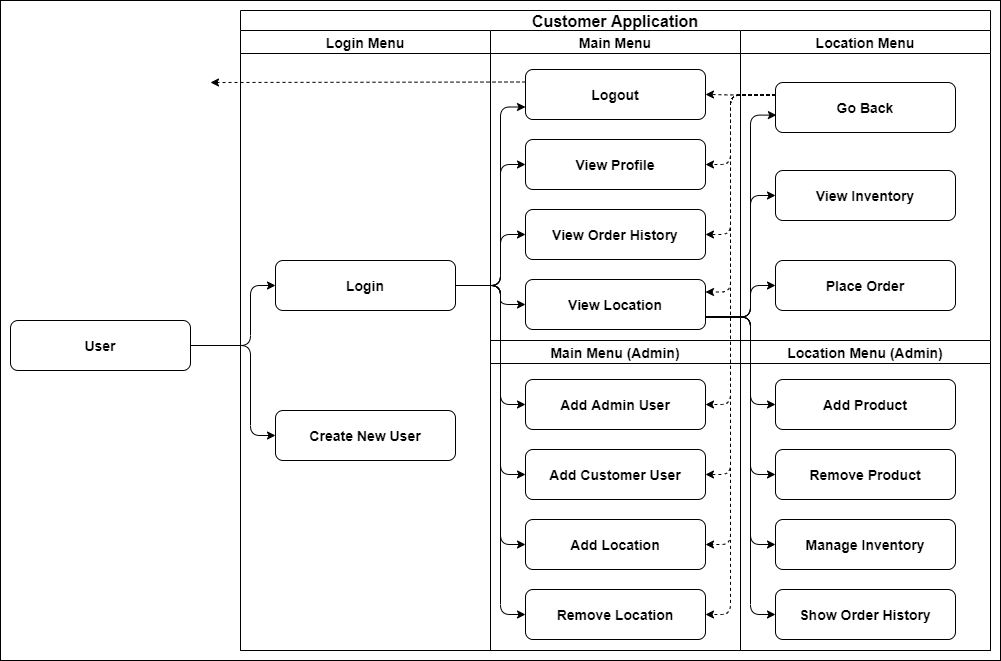

The diagram above was exported from draw.io. Its source (the exported page's mxGraphModel, read from the mxfile embedded in the PNG):
<mxGraphModel dx="2272" dy="729" grid="1" gridSize="10" guides="1" tooltips="1" connect="1" arrows="1" fold="1" page="1" pageScale="1" pageWidth="850" pageHeight="1100" math="0" shadow="0">
  <root>
    <mxCell id="0" />
    <mxCell id="1" parent="0" />
    <mxCell id="p1RkT-8pQxU95EO-9Gyg-80" value="" style="rounded=0;whiteSpace=wrap;html=1;fontFamily=Helvetica;fontSize=14;" vertex="1" parent="1">
      <mxGeometry x="-850" width="1000" height="660" as="geometry" />
    </mxCell>
    <mxCell id="p1RkT-8pQxU95EO-9Gyg-9" value="Customer Application" style="swimlane;startSize=20;fontSize=16;" vertex="1" parent="1">
      <mxGeometry x="-610" y="10" width="750" height="640" as="geometry" />
    </mxCell>
    <mxCell id="p1RkT-8pQxU95EO-9Gyg-11" value="Login Menu" style="swimlane;fontSize=14;startSize=23;" vertex="1" parent="p1RkT-8pQxU95EO-9Gyg-9">
      <mxGeometry y="20" width="250" height="620" as="geometry" />
    </mxCell>
    <mxCell id="p1RkT-8pQxU95EO-9Gyg-17" value="Login" style="rounded=1;whiteSpace=wrap;html=1;shadow=0;labelBackgroundColor=none;strokeWidth=1;fontFamily=Helvetica;fontSize=14;align=center;fontStyle=1" vertex="1" parent="p1RkT-8pQxU95EO-9Gyg-11">
      <mxGeometry x="35" y="230" width="180" height="50" as="geometry" />
    </mxCell>
    <mxCell id="p1RkT-8pQxU95EO-9Gyg-18" value="Create New User" style="rounded=1;whiteSpace=wrap;html=1;shadow=0;labelBackgroundColor=none;strokeWidth=1;fontFamily=Helvetica;fontSize=14;align=center;fontStyle=1" vertex="1" parent="p1RkT-8pQxU95EO-9Gyg-11">
      <mxGeometry x="35" y="380" width="180" height="50" as="geometry" />
    </mxCell>
    <mxCell id="p1RkT-8pQxU95EO-9Gyg-16" value="Main Menu (Admin)" style="swimlane;fontSize=14;fontStyle=1" vertex="1" parent="p1RkT-8pQxU95EO-9Gyg-9">
      <mxGeometry x="250" y="330" width="250" height="310" as="geometry" />
    </mxCell>
    <mxCell id="p1RkT-8pQxU95EO-9Gyg-22" value="Add Admin User" style="rounded=1;whiteSpace=wrap;html=1;shadow=0;labelBackgroundColor=none;strokeWidth=1;fontFamily=Helvetica;fontSize=14;align=center;fontStyle=1" vertex="1" parent="p1RkT-8pQxU95EO-9Gyg-16">
      <mxGeometry x="35" y="39" width="180" height="50" as="geometry" />
    </mxCell>
    <mxCell id="p1RkT-8pQxU95EO-9Gyg-23" value="Add Customer User" style="rounded=1;whiteSpace=wrap;html=1;shadow=0;labelBackgroundColor=none;strokeWidth=1;fontFamily=Helvetica;fontSize=14;align=center;fontStyle=1" vertex="1" parent="p1RkT-8pQxU95EO-9Gyg-16">
      <mxGeometry x="35" y="109" width="180" height="50" as="geometry" />
    </mxCell>
    <mxCell id="p1RkT-8pQxU95EO-9Gyg-24" value="Add Location" style="rounded=1;whiteSpace=wrap;html=1;shadow=0;labelBackgroundColor=none;strokeWidth=1;fontFamily=Helvetica;fontSize=14;align=center;fontStyle=1" vertex="1" parent="p1RkT-8pQxU95EO-9Gyg-16">
      <mxGeometry x="35" y="179" width="180" height="50" as="geometry" />
    </mxCell>
    <mxCell id="p1RkT-8pQxU95EO-9Gyg-25" value="Remove Location" style="rounded=1;whiteSpace=wrap;html=1;shadow=0;labelBackgroundColor=none;strokeWidth=1;fontFamily=Helvetica;fontSize=14;align=center;fontStyle=1" vertex="1" parent="p1RkT-8pQxU95EO-9Gyg-16">
      <mxGeometry x="35" y="249" width="180" height="50" as="geometry" />
    </mxCell>
    <mxCell id="p1RkT-8pQxU95EO-9Gyg-27" value="Location Menu" style="swimlane;fontSize=14;" vertex="1" parent="p1RkT-8pQxU95EO-9Gyg-9">
      <mxGeometry x="500" y="20" width="250" height="310" as="geometry" />
    </mxCell>
    <mxCell id="p1RkT-8pQxU95EO-9Gyg-28" value="View Inventory" style="rounded=1;whiteSpace=wrap;html=1;shadow=0;labelBackgroundColor=none;strokeWidth=1;fontFamily=Helvetica;fontSize=14;align=center;fontStyle=1" vertex="1" parent="p1RkT-8pQxU95EO-9Gyg-27">
      <mxGeometry x="35" y="140" width="180" height="50" as="geometry" />
    </mxCell>
    <mxCell id="p1RkT-8pQxU95EO-9Gyg-29" value="Place Order" style="rounded=1;whiteSpace=wrap;html=1;shadow=0;labelBackgroundColor=none;strokeWidth=1;fontFamily=Helvetica;fontSize=14;align=center;fontStyle=1" vertex="1" parent="p1RkT-8pQxU95EO-9Gyg-27">
      <mxGeometry x="35" y="230" width="180" height="50" as="geometry" />
    </mxCell>
    <mxCell id="p1RkT-8pQxU95EO-9Gyg-30" value="Go Back" style="rounded=1;whiteSpace=wrap;html=1;shadow=0;labelBackgroundColor=none;strokeWidth=1;fontFamily=Helvetica;fontSize=14;align=center;fontStyle=1" vertex="1" parent="p1RkT-8pQxU95EO-9Gyg-27">
      <mxGeometry x="35" y="52" width="180" height="50" as="geometry" />
    </mxCell>
    <mxCell id="p1RkT-8pQxU95EO-9Gyg-31" value="Location Menu (Admin)" style="swimlane;fontSize=14;fontStyle=1" vertex="1" parent="p1RkT-8pQxU95EO-9Gyg-9">
      <mxGeometry x="500" y="330" width="250" height="310" as="geometry" />
    </mxCell>
    <mxCell id="p1RkT-8pQxU95EO-9Gyg-32" value="Add Product" style="rounded=1;whiteSpace=wrap;html=1;shadow=0;labelBackgroundColor=none;strokeWidth=1;fontFamily=Helvetica;fontSize=14;align=center;fontStyle=1" vertex="1" parent="p1RkT-8pQxU95EO-9Gyg-31">
      <mxGeometry x="35" y="39" width="180" height="50" as="geometry" />
    </mxCell>
    <mxCell id="p1RkT-8pQxU95EO-9Gyg-33" value="Remove Product" style="rounded=1;whiteSpace=wrap;html=1;shadow=0;labelBackgroundColor=none;strokeWidth=1;fontFamily=Helvetica;fontSize=14;align=center;fontStyle=1" vertex="1" parent="p1RkT-8pQxU95EO-9Gyg-31">
      <mxGeometry x="35" y="109" width="180" height="50" as="geometry" />
    </mxCell>
    <mxCell id="p1RkT-8pQxU95EO-9Gyg-34" value="Manage Inventory" style="rounded=1;whiteSpace=wrap;html=1;shadow=0;labelBackgroundColor=none;strokeWidth=1;fontFamily=Helvetica;fontSize=14;align=center;fontStyle=1" vertex="1" parent="p1RkT-8pQxU95EO-9Gyg-31">
      <mxGeometry x="35" y="179" width="180" height="50" as="geometry" />
    </mxCell>
    <mxCell id="p1RkT-8pQxU95EO-9Gyg-35" value="Show Order History" style="rounded=1;whiteSpace=wrap;html=1;shadow=0;labelBackgroundColor=none;strokeWidth=1;fontFamily=Helvetica;fontSize=14;align=center;fontStyle=1" vertex="1" parent="p1RkT-8pQxU95EO-9Gyg-31">
      <mxGeometry x="35" y="249" width="180" height="50" as="geometry" />
    </mxCell>
    <mxCell id="p1RkT-8pQxU95EO-9Gyg-39" value="" style="edgeStyle=elbowEdgeStyle;elbow=horizontal;endArrow=classic;html=1;fontFamily=Helvetica;fontSize=14;exitX=1;exitY=0.5;exitDx=0;exitDy=0;entryX=0;entryY=0.75;entryDx=0;entryDy=0;" edge="1" parent="p1RkT-8pQxU95EO-9Gyg-9" source="p1RkT-8pQxU95EO-9Gyg-17" target="p1RkT-8pQxU95EO-9Gyg-52">
      <mxGeometry width="50" height="50" relative="1" as="geometry">
        <mxPoint x="250" y="181" as="sourcePoint" />
        <mxPoint x="180" y="90" as="targetPoint" />
        <Array as="points">
          <mxPoint x="260" y="210" />
        </Array>
      </mxGeometry>
    </mxCell>
    <mxCell id="p1RkT-8pQxU95EO-9Gyg-44" value="" style="edgeStyle=elbowEdgeStyle;elbow=horizontal;endArrow=classic;html=1;fontFamily=Helvetica;fontSize=14;entryX=0;entryY=0.5;entryDx=0;entryDy=0;exitX=1;exitY=0.5;exitDx=0;exitDy=0;" edge="1" parent="p1RkT-8pQxU95EO-9Gyg-9" source="p1RkT-8pQxU95EO-9Gyg-17" target="p1RkT-8pQxU95EO-9Gyg-22">
      <mxGeometry width="50" height="50" relative="1" as="geometry">
        <mxPoint x="225" y="195" as="sourcePoint" />
        <mxPoint x="295" y="285" as="targetPoint" />
        <Array as="points">
          <mxPoint x="260" y="360" />
        </Array>
      </mxGeometry>
    </mxCell>
    <mxCell id="p1RkT-8pQxU95EO-9Gyg-45" value="" style="edgeStyle=elbowEdgeStyle;elbow=horizontal;endArrow=classic;html=1;fontFamily=Helvetica;fontSize=14;entryX=0;entryY=0.5;entryDx=0;entryDy=0;exitX=1;exitY=0.5;exitDx=0;exitDy=0;" edge="1" parent="p1RkT-8pQxU95EO-9Gyg-9" source="p1RkT-8pQxU95EO-9Gyg-17" target="p1RkT-8pQxU95EO-9Gyg-23">
      <mxGeometry width="50" height="50" relative="1" as="geometry">
        <mxPoint x="145" y="370" as="sourcePoint" />
        <mxPoint x="215" y="579" as="targetPoint" />
        <Array as="points">
          <mxPoint x="260" y="390" />
        </Array>
      </mxGeometry>
    </mxCell>
    <mxCell id="p1RkT-8pQxU95EO-9Gyg-46" value="" style="edgeStyle=elbowEdgeStyle;elbow=horizontal;endArrow=classic;html=1;fontFamily=Helvetica;fontSize=14;entryX=0;entryY=0.5;entryDx=0;entryDy=0;exitX=1;exitY=0.5;exitDx=0;exitDy=0;" edge="1" parent="p1RkT-8pQxU95EO-9Gyg-9" source="p1RkT-8pQxU95EO-9Gyg-17" target="p1RkT-8pQxU95EO-9Gyg-24">
      <mxGeometry width="50" height="50" relative="1" as="geometry">
        <mxPoint x="220" y="330" as="sourcePoint" />
        <mxPoint x="295" y="474" as="targetPoint" />
        <Array as="points">
          <mxPoint x="260" y="430" />
        </Array>
      </mxGeometry>
    </mxCell>
    <mxCell id="p1RkT-8pQxU95EO-9Gyg-47" value="" style="edgeStyle=elbowEdgeStyle;elbow=horizontal;endArrow=classic;html=1;fontFamily=Helvetica;fontSize=14;entryX=0;entryY=0.5;entryDx=0;entryDy=0;exitX=1;exitY=0.5;exitDx=0;exitDy=0;" edge="1" parent="p1RkT-8pQxU95EO-9Gyg-9" source="p1RkT-8pQxU95EO-9Gyg-17" target="p1RkT-8pQxU95EO-9Gyg-25">
      <mxGeometry width="50" height="50" relative="1" as="geometry">
        <mxPoint x="220" y="330" as="sourcePoint" />
        <mxPoint x="295" y="544" as="targetPoint" />
        <Array as="points">
          <mxPoint x="260" y="470" />
        </Array>
      </mxGeometry>
    </mxCell>
    <mxCell id="p1RkT-8pQxU95EO-9Gyg-48" value="" style="edgeStyle=elbowEdgeStyle;elbow=horizontal;endArrow=classic;html=1;fontFamily=Helvetica;fontSize=14;exitX=1;exitY=0.5;exitDx=0;exitDy=0;entryX=0;entryY=0.5;entryDx=0;entryDy=0;" edge="1" parent="p1RkT-8pQxU95EO-9Gyg-9" source="p1RkT-8pQxU95EO-9Gyg-17" target="p1RkT-8pQxU95EO-9Gyg-53">
      <mxGeometry width="50" height="50" relative="1" as="geometry">
        <mxPoint x="130" y="240" as="sourcePoint" />
        <mxPoint x="120" y="130" as="targetPoint" />
        <Array as="points">
          <mxPoint x="260" y="250" />
        </Array>
      </mxGeometry>
    </mxCell>
    <mxCell id="p1RkT-8pQxU95EO-9Gyg-51" value="Main Menu" style="swimlane;fontSize=14;fontStyle=1" vertex="1" parent="p1RkT-8pQxU95EO-9Gyg-9">
      <mxGeometry x="250" y="20" width="250" height="310" as="geometry" />
    </mxCell>
    <mxCell id="p1RkT-8pQxU95EO-9Gyg-52" value="Logout" style="rounded=1;whiteSpace=wrap;html=1;shadow=0;labelBackgroundColor=none;strokeWidth=1;fontFamily=Helvetica;fontSize=14;align=center;fontStyle=1" vertex="1" parent="p1RkT-8pQxU95EO-9Gyg-51">
      <mxGeometry x="35" y="39" width="180" height="50" as="geometry" />
    </mxCell>
    <mxCell id="p1RkT-8pQxU95EO-9Gyg-53" value="View Profile" style="rounded=1;whiteSpace=wrap;html=1;shadow=0;labelBackgroundColor=none;strokeWidth=1;fontFamily=Helvetica;fontSize=14;align=center;fontStyle=1" vertex="1" parent="p1RkT-8pQxU95EO-9Gyg-51">
      <mxGeometry x="35" y="109" width="180" height="50" as="geometry" />
    </mxCell>
    <mxCell id="p1RkT-8pQxU95EO-9Gyg-54" value="View Order History" style="rounded=1;whiteSpace=wrap;html=1;shadow=0;labelBackgroundColor=none;strokeWidth=1;fontFamily=Helvetica;fontSize=14;align=center;fontStyle=1" vertex="1" parent="p1RkT-8pQxU95EO-9Gyg-51">
      <mxGeometry x="35" y="179" width="180" height="50" as="geometry" />
    </mxCell>
    <mxCell id="p1RkT-8pQxU95EO-9Gyg-55" value="View Location" style="rounded=1;whiteSpace=wrap;html=1;shadow=0;labelBackgroundColor=none;strokeWidth=1;fontFamily=Helvetica;fontSize=14;align=center;fontStyle=1" vertex="1" parent="p1RkT-8pQxU95EO-9Gyg-51">
      <mxGeometry x="35" y="249" width="180" height="50" as="geometry" />
    </mxCell>
    <mxCell id="p1RkT-8pQxU95EO-9Gyg-57" value="" style="edgeStyle=elbowEdgeStyle;elbow=horizontal;endArrow=classic;html=1;fontFamily=Helvetica;fontSize=14;entryX=0;entryY=0.5;entryDx=0;entryDy=0;exitX=1;exitY=0.5;exitDx=0;exitDy=0;" edge="1" parent="p1RkT-8pQxU95EO-9Gyg-9" source="p1RkT-8pQxU95EO-9Gyg-17" target="p1RkT-8pQxU95EO-9Gyg-54">
      <mxGeometry width="50" height="50" relative="1" as="geometry">
        <mxPoint x="80" y="190" as="sourcePoint" />
        <mxPoint x="130" y="140" as="targetPoint" />
        <Array as="points">
          <mxPoint x="260" y="250" />
        </Array>
      </mxGeometry>
    </mxCell>
    <mxCell id="p1RkT-8pQxU95EO-9Gyg-58" value="" style="edgeStyle=elbowEdgeStyle;elbow=horizontal;endArrow=classic;html=1;fontFamily=Helvetica;fontSize=14;entryX=0.005;entryY=0.652;entryDx=0;entryDy=0;exitX=1;exitY=0.75;exitDx=0;exitDy=0;entryPerimeter=0;" edge="1" parent="p1RkT-8pQxU95EO-9Gyg-9" source="p1RkT-8pQxU95EO-9Gyg-55" target="p1RkT-8pQxU95EO-9Gyg-30">
      <mxGeometry width="50" height="50" relative="1" as="geometry">
        <mxPoint x="480" y="240" as="sourcePoint" />
        <mxPoint x="530" y="190" as="targetPoint" />
        <Array as="points">
          <mxPoint x="510" y="190" />
        </Array>
      </mxGeometry>
    </mxCell>
    <mxCell id="p1RkT-8pQxU95EO-9Gyg-59" value="" style="edgeStyle=elbowEdgeStyle;elbow=horizontal;endArrow=classic;html=1;fontFamily=Helvetica;fontSize=14;entryX=0;entryY=0.5;entryDx=0;entryDy=0;exitX=1;exitY=0.75;exitDx=0;exitDy=0;" edge="1" parent="p1RkT-8pQxU95EO-9Gyg-9" source="p1RkT-8pQxU95EO-9Gyg-55" target="p1RkT-8pQxU95EO-9Gyg-28">
      <mxGeometry width="50" height="50" relative="1" as="geometry">
        <mxPoint x="475" y="304" as="sourcePoint" />
        <mxPoint x="545" y="105" as="targetPoint" />
        <Array as="points">
          <mxPoint x="510" y="240" />
        </Array>
      </mxGeometry>
    </mxCell>
    <mxCell id="p1RkT-8pQxU95EO-9Gyg-60" value="" style="edgeStyle=elbowEdgeStyle;elbow=horizontal;endArrow=classic;html=1;fontFamily=Helvetica;fontSize=14;entryX=0;entryY=0.5;entryDx=0;entryDy=0;exitX=1;exitY=0.75;exitDx=0;exitDy=0;" edge="1" parent="p1RkT-8pQxU95EO-9Gyg-9" source="p1RkT-8pQxU95EO-9Gyg-55" target="p1RkT-8pQxU95EO-9Gyg-29">
      <mxGeometry width="50" height="50" relative="1" as="geometry">
        <mxPoint x="500" y="280" as="sourcePoint" />
        <mxPoint x="550" y="230" as="targetPoint" />
        <Array as="points">
          <mxPoint x="510" y="280" />
        </Array>
      </mxGeometry>
    </mxCell>
    <mxCell id="p1RkT-8pQxU95EO-9Gyg-61" value="" style="edgeStyle=elbowEdgeStyle;elbow=horizontal;endArrow=classic;html=1;fontFamily=Helvetica;fontSize=14;entryX=0;entryY=0.5;entryDx=0;entryDy=0;exitX=1;exitY=0.75;exitDx=0;exitDy=0;" edge="1" parent="p1RkT-8pQxU95EO-9Gyg-9" source="p1RkT-8pQxU95EO-9Gyg-55" target="p1RkT-8pQxU95EO-9Gyg-32">
      <mxGeometry width="50" height="50" relative="1" as="geometry">
        <mxPoint x="475" y="304" as="sourcePoint" />
        <mxPoint x="545" y="285" as="targetPoint" />
        <Array as="points">
          <mxPoint x="510" y="350" />
        </Array>
      </mxGeometry>
    </mxCell>
    <mxCell id="p1RkT-8pQxU95EO-9Gyg-62" value="" style="edgeStyle=elbowEdgeStyle;elbow=horizontal;endArrow=classic;html=1;fontFamily=Helvetica;fontSize=14;entryX=0;entryY=0.5;entryDx=0;entryDy=0;exitX=1;exitY=0.75;exitDx=0;exitDy=0;" edge="1" parent="p1RkT-8pQxU95EO-9Gyg-9" source="p1RkT-8pQxU95EO-9Gyg-55" target="p1RkT-8pQxU95EO-9Gyg-33">
      <mxGeometry width="50" height="50" relative="1" as="geometry">
        <mxPoint x="475" y="304" as="sourcePoint" />
        <mxPoint x="545" y="404" as="targetPoint" />
        <Array as="points">
          <mxPoint x="510" y="380" />
        </Array>
      </mxGeometry>
    </mxCell>
    <mxCell id="p1RkT-8pQxU95EO-9Gyg-64" value="" style="edgeStyle=elbowEdgeStyle;elbow=horizontal;endArrow=classic;html=1;fontFamily=Helvetica;fontSize=14;entryX=0;entryY=0.5;entryDx=0;entryDy=0;exitX=1;exitY=0.75;exitDx=0;exitDy=0;" edge="1" parent="p1RkT-8pQxU95EO-9Gyg-9" source="p1RkT-8pQxU95EO-9Gyg-55" target="p1RkT-8pQxU95EO-9Gyg-34">
      <mxGeometry width="50" height="50" relative="1" as="geometry">
        <mxPoint x="475" y="304" as="sourcePoint" />
        <mxPoint x="545" y="474" as="targetPoint" />
        <Array as="points">
          <mxPoint x="510" y="390" />
        </Array>
      </mxGeometry>
    </mxCell>
    <mxCell id="p1RkT-8pQxU95EO-9Gyg-65" value="" style="edgeStyle=elbowEdgeStyle;elbow=horizontal;endArrow=classic;html=1;fontFamily=Helvetica;fontSize=14;exitX=1;exitY=0.75;exitDx=0;exitDy=0;entryX=0;entryY=0.5;entryDx=0;entryDy=0;" edge="1" parent="p1RkT-8pQxU95EO-9Gyg-9" source="p1RkT-8pQxU95EO-9Gyg-55" target="p1RkT-8pQxU95EO-9Gyg-35">
      <mxGeometry width="50" height="50" relative="1" as="geometry">
        <mxPoint x="470" y="365" as="sourcePoint" />
        <mxPoint x="520" y="580" as="targetPoint" />
        <Array as="points">
          <mxPoint x="510" y="450" />
        </Array>
      </mxGeometry>
    </mxCell>
    <mxCell id="p1RkT-8pQxU95EO-9Gyg-66" value="" style="edgeStyle=elbowEdgeStyle;elbow=horizontal;endArrow=classic;html=1;fontFamily=Helvetica;fontSize=14;dashed=1;exitX=0;exitY=0.25;exitDx=0;exitDy=0;entryX=1;entryY=0.5;entryDx=0;entryDy=0;" edge="1" parent="p1RkT-8pQxU95EO-9Gyg-9" source="p1RkT-8pQxU95EO-9Gyg-30" target="p1RkT-8pQxU95EO-9Gyg-52">
      <mxGeometry width="50" height="50" relative="1" as="geometry">
        <mxPoint x="145" y="150" as="sourcePoint" />
        <mxPoint x="105" y="100" as="targetPoint" />
        <Array as="points">
          <mxPoint x="490" y="110" />
        </Array>
      </mxGeometry>
    </mxCell>
    <mxCell id="p1RkT-8pQxU95EO-9Gyg-67" value="" style="edgeStyle=elbowEdgeStyle;elbow=horizontal;endArrow=classic;html=1;fontFamily=Helvetica;fontSize=14;dashed=1;exitX=0;exitY=0.25;exitDx=0;exitDy=0;entryX=1;entryY=0.5;entryDx=0;entryDy=0;" edge="1" parent="p1RkT-8pQxU95EO-9Gyg-9" source="p1RkT-8pQxU95EO-9Gyg-30" target="p1RkT-8pQxU95EO-9Gyg-53">
      <mxGeometry width="50" height="50" relative="1" as="geometry">
        <mxPoint x="545" y="92.5" as="sourcePoint" />
        <mxPoint x="475" y="94" as="targetPoint" />
        <Array as="points">
          <mxPoint x="490" y="120" />
        </Array>
      </mxGeometry>
    </mxCell>
    <mxCell id="p1RkT-8pQxU95EO-9Gyg-68" value="" style="edgeStyle=elbowEdgeStyle;elbow=horizontal;endArrow=classic;html=1;fontFamily=Helvetica;fontSize=14;dashed=1;exitX=0;exitY=0.25;exitDx=0;exitDy=0;entryX=1;entryY=0.5;entryDx=0;entryDy=0;" edge="1" parent="p1RkT-8pQxU95EO-9Gyg-9" source="p1RkT-8pQxU95EO-9Gyg-30" target="p1RkT-8pQxU95EO-9Gyg-54">
      <mxGeometry width="50" height="50" relative="1" as="geometry">
        <mxPoint x="555" y="102.5" as="sourcePoint" />
        <mxPoint x="485" y="104" as="targetPoint" />
        <Array as="points">
          <mxPoint x="490" y="150" />
        </Array>
      </mxGeometry>
    </mxCell>
    <mxCell id="p1RkT-8pQxU95EO-9Gyg-69" value="" style="edgeStyle=elbowEdgeStyle;elbow=horizontal;endArrow=classic;html=1;fontFamily=Helvetica;fontSize=14;dashed=1;exitX=0;exitY=0.25;exitDx=0;exitDy=0;entryX=1;entryY=0.25;entryDx=0;entryDy=0;" edge="1" parent="p1RkT-8pQxU95EO-9Gyg-9" source="p1RkT-8pQxU95EO-9Gyg-30" target="p1RkT-8pQxU95EO-9Gyg-55">
      <mxGeometry width="50" height="50" relative="1" as="geometry">
        <mxPoint x="545" y="94.5" as="sourcePoint" />
        <mxPoint x="475" y="234" as="targetPoint" />
        <Array as="points">
          <mxPoint x="490" y="180" />
        </Array>
      </mxGeometry>
    </mxCell>
    <mxCell id="p1RkT-8pQxU95EO-9Gyg-71" value="" style="edgeStyle=elbowEdgeStyle;elbow=horizontal;endArrow=classic;html=1;fontFamily=Helvetica;fontSize=14;entryX=0;entryY=0.5;entryDx=0;entryDy=0;exitX=1;exitY=0.5;exitDx=0;exitDy=0;" edge="1" parent="p1RkT-8pQxU95EO-9Gyg-9" source="p1RkT-8pQxU95EO-9Gyg-17" target="p1RkT-8pQxU95EO-9Gyg-55">
      <mxGeometry width="50" height="50" relative="1" as="geometry">
        <mxPoint x="165" y="180" as="sourcePoint" />
        <mxPoint x="215" y="130" as="targetPoint" />
        <Array as="points">
          <mxPoint x="260" y="290" />
        </Array>
      </mxGeometry>
    </mxCell>
    <mxCell id="p1RkT-8pQxU95EO-9Gyg-72" value="" style="edgeStyle=elbowEdgeStyle;elbow=horizontal;endArrow=classic;html=1;fontFamily=Helvetica;fontSize=14;dashed=1;exitX=0;exitY=0.25;exitDx=0;exitDy=0;entryX=1;entryY=0.5;entryDx=0;entryDy=0;" edge="1" parent="p1RkT-8pQxU95EO-9Gyg-9" source="p1RkT-8pQxU95EO-9Gyg-30" target="p1RkT-8pQxU95EO-9Gyg-22">
      <mxGeometry width="50" height="50" relative="1" as="geometry">
        <mxPoint x="545" y="94.5" as="sourcePoint" />
        <mxPoint x="475" y="291.5" as="targetPoint" />
        <Array as="points">
          <mxPoint x="490" y="240" />
        </Array>
      </mxGeometry>
    </mxCell>
    <mxCell id="p1RkT-8pQxU95EO-9Gyg-73" value="" style="edgeStyle=elbowEdgeStyle;elbow=horizontal;endArrow=classic;html=1;fontFamily=Helvetica;fontSize=14;dashed=1;exitX=0;exitY=0.25;exitDx=0;exitDy=0;entryX=1;entryY=0.5;entryDx=0;entryDy=0;" edge="1" parent="p1RkT-8pQxU95EO-9Gyg-9" source="p1RkT-8pQxU95EO-9Gyg-30" target="p1RkT-8pQxU95EO-9Gyg-23">
      <mxGeometry width="50" height="50" relative="1" as="geometry">
        <mxPoint x="545" y="94.5" as="sourcePoint" />
        <mxPoint x="475" y="404" as="targetPoint" />
        <Array as="points">
          <mxPoint x="490" y="280" />
        </Array>
      </mxGeometry>
    </mxCell>
    <mxCell id="p1RkT-8pQxU95EO-9Gyg-74" value="" style="edgeStyle=elbowEdgeStyle;elbow=horizontal;endArrow=classic;html=1;fontFamily=Helvetica;fontSize=14;dashed=1;exitX=0;exitY=0.25;exitDx=0;exitDy=0;entryX=1;entryY=0.5;entryDx=0;entryDy=0;" edge="1" parent="p1RkT-8pQxU95EO-9Gyg-9" source="p1RkT-8pQxU95EO-9Gyg-30" target="p1RkT-8pQxU95EO-9Gyg-24">
      <mxGeometry width="50" height="50" relative="1" as="geometry">
        <mxPoint x="545" y="94.5" as="sourcePoint" />
        <mxPoint x="475" y="474" as="targetPoint" />
        <Array as="points">
          <mxPoint x="490" y="310" />
        </Array>
      </mxGeometry>
    </mxCell>
    <mxCell id="p1RkT-8pQxU95EO-9Gyg-75" value="" style="edgeStyle=elbowEdgeStyle;elbow=horizontal;endArrow=classic;html=1;fontFamily=Helvetica;fontSize=14;dashed=1;exitX=0;exitY=0.25;exitDx=0;exitDy=0;entryX=1;entryY=0.5;entryDx=0;entryDy=0;" edge="1" parent="p1RkT-8pQxU95EO-9Gyg-9" source="p1RkT-8pQxU95EO-9Gyg-30" target="p1RkT-8pQxU95EO-9Gyg-25">
      <mxGeometry width="50" height="50" relative="1" as="geometry">
        <mxPoint x="555" y="150" as="sourcePoint" />
        <mxPoint x="485" y="599.5" as="targetPoint" />
        <Array as="points">
          <mxPoint x="490" y="350" />
        </Array>
      </mxGeometry>
    </mxCell>
    <mxCell id="p1RkT-8pQxU95EO-9Gyg-76" value="" style="endArrow=classic;html=1;fontFamily=Helvetica;fontSize=14;exitX=0;exitY=0.25;exitDx=0;exitDy=0;dashed=1;" edge="1" parent="1" source="p1RkT-8pQxU95EO-9Gyg-52">
      <mxGeometry width="50" height="50" relative="1" as="geometry">
        <mxPoint x="-420" y="140" as="sourcePoint" />
        <mxPoint x="-640" y="82" as="targetPoint" />
      </mxGeometry>
    </mxCell>
    <mxCell id="p1RkT-8pQxU95EO-9Gyg-77" value="User" style="rounded=1;whiteSpace=wrap;html=1;shadow=0;labelBackgroundColor=none;strokeWidth=1;fontFamily=Helvetica;fontSize=14;align=center;fontStyle=1" vertex="1" parent="1">
      <mxGeometry x="-840" y="320" width="180" height="50" as="geometry" />
    </mxCell>
    <mxCell id="p1RkT-8pQxU95EO-9Gyg-78" value="" style="edgeStyle=elbowEdgeStyle;elbow=horizontal;endArrow=classic;html=1;fontFamily=Helvetica;fontSize=14;exitX=1;exitY=0.5;exitDx=0;exitDy=0;entryX=0;entryY=0.5;entryDx=0;entryDy=0;" edge="1" parent="1" source="p1RkT-8pQxU95EO-9Gyg-77" target="p1RkT-8pQxU95EO-9Gyg-17">
      <mxGeometry width="50" height="50" relative="1" as="geometry">
        <mxPoint x="-440" y="330" as="sourcePoint" />
        <mxPoint x="-390" y="280" as="targetPoint" />
        <Array as="points">
          <mxPoint x="-600" y="320" />
        </Array>
      </mxGeometry>
    </mxCell>
    <mxCell id="p1RkT-8pQxU95EO-9Gyg-79" value="" style="edgeStyle=elbowEdgeStyle;elbow=horizontal;endArrow=classic;html=1;fontFamily=Helvetica;fontSize=14;exitX=1;exitY=0.5;exitDx=0;exitDy=0;entryX=0;entryY=0.5;entryDx=0;entryDy=0;" edge="1" parent="1" source="p1RkT-8pQxU95EO-9Gyg-77" target="p1RkT-8pQxU95EO-9Gyg-18">
      <mxGeometry width="50" height="50" relative="1" as="geometry">
        <mxPoint x="-650" y="355" as="sourcePoint" />
        <mxPoint x="-565" y="295" as="targetPoint" />
        <Array as="points">
          <mxPoint x="-600" y="390" />
        </Array>
      </mxGeometry>
    </mxCell>
  </root>
</mxGraphModel>